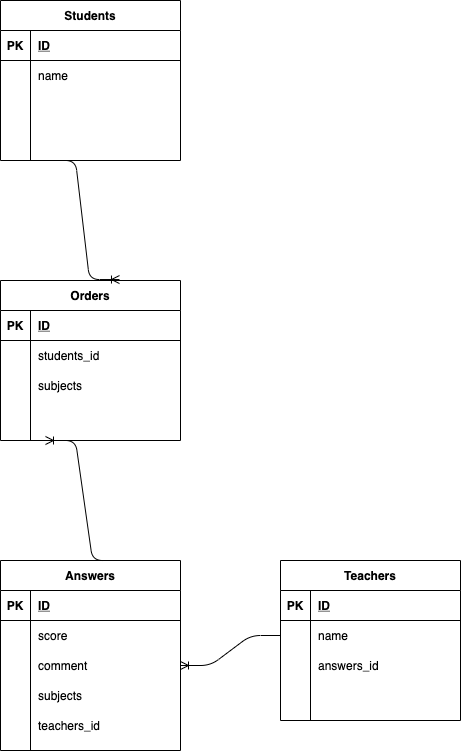

The diagram above was exported from draw.io. Its source (the exported page's mxGraphModel, read from the mxfile embedded in the PNG):
<mxGraphModel dx="1143" dy="1164" grid="1" gridSize="10" guides="1" tooltips="1" connect="1" arrows="1" fold="1" page="1" pageScale="1" pageWidth="827" pageHeight="1169" math="0" shadow="0">
  <root>
    <mxCell id="0" />
    <mxCell id="1" parent="0" />
    <mxCell id="2" value="Students" style="shape=table;startSize=30;container=1;collapsible=1;childLayout=tableLayout;fixedRows=1;rowLines=0;fontStyle=1;align=center;resizeLast=1;" vertex="1" parent="1">
      <mxGeometry x="200" y="160" width="180" height="160" as="geometry" />
    </mxCell>
    <mxCell id="3" value="" style="shape=partialRectangle;collapsible=0;dropTarget=0;pointerEvents=0;fillColor=none;top=0;left=0;bottom=1;right=0;points=[[0,0.5],[1,0.5]];portConstraint=eastwest;" vertex="1" parent="2">
      <mxGeometry y="30" width="180" height="30" as="geometry" />
    </mxCell>
    <mxCell id="4" value="PK" style="shape=partialRectangle;connectable=0;fillColor=none;top=0;left=0;bottom=0;right=0;fontStyle=1;overflow=hidden;" vertex="1" parent="3">
      <mxGeometry width="30" height="30" as="geometry" />
    </mxCell>
    <mxCell id="5" value="ID" style="shape=partialRectangle;connectable=0;fillColor=none;top=0;left=0;bottom=0;right=0;align=left;spacingLeft=6;fontStyle=5;overflow=hidden;" vertex="1" parent="3">
      <mxGeometry x="30" width="150" height="30" as="geometry" />
    </mxCell>
    <mxCell id="6" value="" style="shape=partialRectangle;collapsible=0;dropTarget=0;pointerEvents=0;fillColor=none;top=0;left=0;bottom=0;right=0;points=[[0,0.5],[1,0.5]];portConstraint=eastwest;" vertex="1" parent="2">
      <mxGeometry y="60" width="180" height="30" as="geometry" />
    </mxCell>
    <mxCell id="7" value="" style="shape=partialRectangle;connectable=0;fillColor=none;top=0;left=0;bottom=0;right=0;editable=1;overflow=hidden;" vertex="1" parent="6">
      <mxGeometry width="30" height="30" as="geometry" />
    </mxCell>
    <mxCell id="8" value="name" style="shape=partialRectangle;connectable=0;fillColor=none;top=0;left=0;bottom=0;right=0;align=left;spacingLeft=6;overflow=hidden;" vertex="1" parent="6">
      <mxGeometry x="30" width="150" height="30" as="geometry" />
    </mxCell>
    <mxCell id="9" value="" style="shape=partialRectangle;collapsible=0;dropTarget=0;pointerEvents=0;fillColor=none;top=0;left=0;bottom=0;right=0;points=[[0,0.5],[1,0.5]];portConstraint=eastwest;" vertex="1" parent="2">
      <mxGeometry y="90" width="180" height="30" as="geometry" />
    </mxCell>
    <mxCell id="10" value="" style="shape=partialRectangle;connectable=0;fillColor=none;top=0;left=0;bottom=0;right=0;editable=1;overflow=hidden;" vertex="1" parent="9">
      <mxGeometry width="30" height="30" as="geometry" />
    </mxCell>
    <mxCell id="11" value="" style="shape=partialRectangle;connectable=0;fillColor=none;top=0;left=0;bottom=0;right=0;align=left;spacingLeft=6;overflow=hidden;" vertex="1" parent="9">
      <mxGeometry x="30" width="150" height="30" as="geometry" />
    </mxCell>
    <mxCell id="12" value="" style="shape=partialRectangle;collapsible=0;dropTarget=0;pointerEvents=0;fillColor=none;top=0;left=0;bottom=0;right=0;points=[[0,0.5],[1,0.5]];portConstraint=eastwest;" vertex="1" parent="2">
      <mxGeometry y="120" width="180" height="30" as="geometry" />
    </mxCell>
    <mxCell id="13" value="" style="shape=partialRectangle;connectable=0;fillColor=none;top=0;left=0;bottom=0;right=0;editable=1;overflow=hidden;" vertex="1" parent="12">
      <mxGeometry width="30" height="30" as="geometry" />
    </mxCell>
    <mxCell id="14" value="" style="shape=partialRectangle;connectable=0;fillColor=none;top=0;left=0;bottom=0;right=0;align=left;spacingLeft=6;overflow=hidden;" vertex="1" parent="12">
      <mxGeometry x="30" width="150" height="30" as="geometry" />
    </mxCell>
    <mxCell id="15" value="Teachers" style="shape=table;startSize=30;container=1;collapsible=1;childLayout=tableLayout;fixedRows=1;rowLines=0;fontStyle=1;align=center;resizeLast=1;" vertex="1" parent="1">
      <mxGeometry x="480" y="720" width="180" height="160" as="geometry" />
    </mxCell>
    <mxCell id="16" value="" style="shape=partialRectangle;collapsible=0;dropTarget=0;pointerEvents=0;fillColor=none;top=0;left=0;bottom=1;right=0;points=[[0,0.5],[1,0.5]];portConstraint=eastwest;" vertex="1" parent="15">
      <mxGeometry y="30" width="180" height="30" as="geometry" />
    </mxCell>
    <mxCell id="17" value="PK" style="shape=partialRectangle;connectable=0;fillColor=none;top=0;left=0;bottom=0;right=0;fontStyle=1;overflow=hidden;" vertex="1" parent="16">
      <mxGeometry width="30" height="30" as="geometry" />
    </mxCell>
    <mxCell id="18" value="ID" style="shape=partialRectangle;connectable=0;fillColor=none;top=0;left=0;bottom=0;right=0;align=left;spacingLeft=6;fontStyle=5;overflow=hidden;" vertex="1" parent="16">
      <mxGeometry x="30" width="150" height="30" as="geometry" />
    </mxCell>
    <mxCell id="19" value="" style="shape=partialRectangle;collapsible=0;dropTarget=0;pointerEvents=0;fillColor=none;top=0;left=0;bottom=0;right=0;points=[[0,0.5],[1,0.5]];portConstraint=eastwest;" vertex="1" parent="15">
      <mxGeometry y="60" width="180" height="30" as="geometry" />
    </mxCell>
    <mxCell id="20" value="" style="shape=partialRectangle;connectable=0;fillColor=none;top=0;left=0;bottom=0;right=0;editable=1;overflow=hidden;" vertex="1" parent="19">
      <mxGeometry width="30" height="30" as="geometry" />
    </mxCell>
    <mxCell id="21" value="name" style="shape=partialRectangle;connectable=0;fillColor=none;top=0;left=0;bottom=0;right=0;align=left;spacingLeft=6;overflow=hidden;" vertex="1" parent="19">
      <mxGeometry x="30" width="150" height="30" as="geometry" />
    </mxCell>
    <mxCell id="22" value="" style="shape=partialRectangle;collapsible=0;dropTarget=0;pointerEvents=0;fillColor=none;top=0;left=0;bottom=0;right=0;points=[[0,0.5],[1,0.5]];portConstraint=eastwest;" vertex="1" parent="15">
      <mxGeometry y="90" width="180" height="30" as="geometry" />
    </mxCell>
    <mxCell id="23" value="" style="shape=partialRectangle;connectable=0;fillColor=none;top=0;left=0;bottom=0;right=0;editable=1;overflow=hidden;" vertex="1" parent="22">
      <mxGeometry width="30" height="30" as="geometry" />
    </mxCell>
    <mxCell id="24" value="answers_id" style="shape=partialRectangle;connectable=0;fillColor=none;top=0;left=0;bottom=0;right=0;align=left;spacingLeft=6;overflow=hidden;" vertex="1" parent="22">
      <mxGeometry x="30" width="150" height="30" as="geometry" />
    </mxCell>
    <mxCell id="25" value="" style="shape=partialRectangle;collapsible=0;dropTarget=0;pointerEvents=0;fillColor=none;top=0;left=0;bottom=0;right=0;points=[[0,0.5],[1,0.5]];portConstraint=eastwest;" vertex="1" parent="15">
      <mxGeometry y="120" width="180" height="30" as="geometry" />
    </mxCell>
    <mxCell id="26" value="" style="shape=partialRectangle;connectable=0;fillColor=none;top=0;left=0;bottom=0;right=0;editable=1;overflow=hidden;" vertex="1" parent="25">
      <mxGeometry width="30" height="30" as="geometry" />
    </mxCell>
    <mxCell id="27" value="" style="shape=partialRectangle;connectable=0;fillColor=none;top=0;left=0;bottom=0;right=0;align=left;spacingLeft=6;overflow=hidden;" vertex="1" parent="25">
      <mxGeometry x="30" width="150" height="30" as="geometry" />
    </mxCell>
    <mxCell id="28" value="Orders" style="shape=table;startSize=30;container=1;collapsible=1;childLayout=tableLayout;fixedRows=1;rowLines=0;fontStyle=1;align=center;resizeLast=1;" vertex="1" parent="1">
      <mxGeometry x="200" y="440" width="180" height="160" as="geometry" />
    </mxCell>
    <mxCell id="29" value="" style="shape=partialRectangle;collapsible=0;dropTarget=0;pointerEvents=0;fillColor=none;top=0;left=0;bottom=1;right=0;points=[[0,0.5],[1,0.5]];portConstraint=eastwest;" vertex="1" parent="28">
      <mxGeometry y="30" width="180" height="30" as="geometry" />
    </mxCell>
    <mxCell id="30" value="PK" style="shape=partialRectangle;connectable=0;fillColor=none;top=0;left=0;bottom=0;right=0;fontStyle=1;overflow=hidden;" vertex="1" parent="29">
      <mxGeometry width="30" height="30" as="geometry" />
    </mxCell>
    <mxCell id="31" value="ID" style="shape=partialRectangle;connectable=0;fillColor=none;top=0;left=0;bottom=0;right=0;align=left;spacingLeft=6;fontStyle=5;overflow=hidden;" vertex="1" parent="29">
      <mxGeometry x="30" width="150" height="30" as="geometry" />
    </mxCell>
    <mxCell id="32" value="" style="shape=partialRectangle;collapsible=0;dropTarget=0;pointerEvents=0;fillColor=none;top=0;left=0;bottom=0;right=0;points=[[0,0.5],[1,0.5]];portConstraint=eastwest;" vertex="1" parent="28">
      <mxGeometry y="60" width="180" height="30" as="geometry" />
    </mxCell>
    <mxCell id="33" value="" style="shape=partialRectangle;connectable=0;fillColor=none;top=0;left=0;bottom=0;right=0;editable=1;overflow=hidden;" vertex="1" parent="32">
      <mxGeometry width="30" height="30" as="geometry" />
    </mxCell>
    <mxCell id="34" value="students_id" style="shape=partialRectangle;connectable=0;fillColor=none;top=0;left=0;bottom=0;right=0;align=left;spacingLeft=6;overflow=hidden;" vertex="1" parent="32">
      <mxGeometry x="30" width="150" height="30" as="geometry" />
    </mxCell>
    <mxCell id="35" value="" style="shape=partialRectangle;collapsible=0;dropTarget=0;pointerEvents=0;fillColor=none;top=0;left=0;bottom=0;right=0;points=[[0,0.5],[1,0.5]];portConstraint=eastwest;" vertex="1" parent="28">
      <mxGeometry y="90" width="180" height="30" as="geometry" />
    </mxCell>
    <mxCell id="36" value="" style="shape=partialRectangle;connectable=0;fillColor=none;top=0;left=0;bottom=0;right=0;editable=1;overflow=hidden;" vertex="1" parent="35">
      <mxGeometry width="30" height="30" as="geometry" />
    </mxCell>
    <mxCell id="37" value="subjects" style="shape=partialRectangle;connectable=0;fillColor=none;top=0;left=0;bottom=0;right=0;align=left;spacingLeft=6;overflow=hidden;" vertex="1" parent="35">
      <mxGeometry x="30" width="150" height="30" as="geometry" />
    </mxCell>
    <mxCell id="38" value="" style="shape=partialRectangle;collapsible=0;dropTarget=0;pointerEvents=0;fillColor=none;top=0;left=0;bottom=0;right=0;points=[[0,0.5],[1,0.5]];portConstraint=eastwest;" vertex="1" parent="28">
      <mxGeometry y="120" width="180" height="30" as="geometry" />
    </mxCell>
    <mxCell id="39" value="" style="shape=partialRectangle;connectable=0;fillColor=none;top=0;left=0;bottom=0;right=0;editable=1;overflow=hidden;" vertex="1" parent="38">
      <mxGeometry width="30" height="30" as="geometry" />
    </mxCell>
    <mxCell id="40" value="" style="shape=partialRectangle;connectable=0;fillColor=none;top=0;left=0;bottom=0;right=0;align=left;spacingLeft=6;overflow=hidden;" vertex="1" parent="38">
      <mxGeometry x="30" width="150" height="30" as="geometry" />
    </mxCell>
    <mxCell id="41" value="Answers" style="shape=table;startSize=30;container=1;collapsible=1;childLayout=tableLayout;fixedRows=1;rowLines=0;fontStyle=1;align=center;resizeLast=1;" vertex="1" parent="1">
      <mxGeometry x="200" y="720" width="180" height="190" as="geometry" />
    </mxCell>
    <mxCell id="42" value="" style="shape=partialRectangle;collapsible=0;dropTarget=0;pointerEvents=0;fillColor=none;top=0;left=0;bottom=1;right=0;points=[[0,0.5],[1,0.5]];portConstraint=eastwest;" vertex="1" parent="41">
      <mxGeometry y="30" width="180" height="30" as="geometry" />
    </mxCell>
    <mxCell id="43" value="PK" style="shape=partialRectangle;connectable=0;fillColor=none;top=0;left=0;bottom=0;right=0;fontStyle=1;overflow=hidden;" vertex="1" parent="42">
      <mxGeometry width="30" height="30" as="geometry" />
    </mxCell>
    <mxCell id="44" value="ID" style="shape=partialRectangle;connectable=0;fillColor=none;top=0;left=0;bottom=0;right=0;align=left;spacingLeft=6;fontStyle=5;overflow=hidden;" vertex="1" parent="42">
      <mxGeometry x="30" width="150" height="30" as="geometry" />
    </mxCell>
    <mxCell id="45" value="" style="shape=partialRectangle;collapsible=0;dropTarget=0;pointerEvents=0;fillColor=none;top=0;left=0;bottom=0;right=0;points=[[0,0.5],[1,0.5]];portConstraint=eastwest;" vertex="1" parent="41">
      <mxGeometry y="60" width="180" height="30" as="geometry" />
    </mxCell>
    <mxCell id="46" value="" style="shape=partialRectangle;connectable=0;fillColor=none;top=0;left=0;bottom=0;right=0;editable=1;overflow=hidden;" vertex="1" parent="45">
      <mxGeometry width="30" height="30" as="geometry" />
    </mxCell>
    <mxCell id="47" value="score" style="shape=partialRectangle;connectable=0;fillColor=none;top=0;left=0;bottom=0;right=0;align=left;spacingLeft=6;overflow=hidden;" vertex="1" parent="45">
      <mxGeometry x="30" width="150" height="30" as="geometry" />
    </mxCell>
    <mxCell id="48" value="" style="shape=partialRectangle;collapsible=0;dropTarget=0;pointerEvents=0;fillColor=none;top=0;left=0;bottom=0;right=0;points=[[0,0.5],[1,0.5]];portConstraint=eastwest;" vertex="1" parent="41">
      <mxGeometry y="90" width="180" height="30" as="geometry" />
    </mxCell>
    <mxCell id="49" value="" style="shape=partialRectangle;connectable=0;fillColor=none;top=0;left=0;bottom=0;right=0;editable=1;overflow=hidden;" vertex="1" parent="48">
      <mxGeometry width="30" height="30" as="geometry" />
    </mxCell>
    <mxCell id="50" value="comment" style="shape=partialRectangle;connectable=0;fillColor=none;top=0;left=0;bottom=0;right=0;align=left;spacingLeft=6;overflow=hidden;" vertex="1" parent="48">
      <mxGeometry x="30" width="150" height="30" as="geometry" />
    </mxCell>
    <mxCell id="51" value="" style="shape=partialRectangle;collapsible=0;dropTarget=0;pointerEvents=0;fillColor=none;top=0;left=0;bottom=0;right=0;points=[[0,0.5],[1,0.5]];portConstraint=eastwest;" vertex="1" parent="41">
      <mxGeometry y="120" width="180" height="30" as="geometry" />
    </mxCell>
    <mxCell id="52" value="" style="shape=partialRectangle;connectable=0;fillColor=none;top=0;left=0;bottom=0;right=0;editable=1;overflow=hidden;" vertex="1" parent="51">
      <mxGeometry width="30" height="30" as="geometry" />
    </mxCell>
    <mxCell id="53" value="subjects" style="shape=partialRectangle;connectable=0;fillColor=none;top=0;left=0;bottom=0;right=0;align=left;spacingLeft=6;overflow=hidden;" vertex="1" parent="51">
      <mxGeometry x="30" width="150" height="30" as="geometry" />
    </mxCell>
    <mxCell id="86" value="" style="shape=partialRectangle;collapsible=0;dropTarget=0;pointerEvents=0;fillColor=none;top=0;left=0;bottom=0;right=0;points=[[0,0.5],[1,0.5]];portConstraint=eastwest;" vertex="1" parent="41">
      <mxGeometry y="150" width="180" height="30" as="geometry" />
    </mxCell>
    <mxCell id="87" value="" style="shape=partialRectangle;connectable=0;fillColor=none;top=0;left=0;bottom=0;right=0;editable=1;overflow=hidden;" vertex="1" parent="86">
      <mxGeometry width="30" height="30" as="geometry" />
    </mxCell>
    <mxCell id="88" value="teachers_id" style="shape=partialRectangle;connectable=0;fillColor=none;top=0;left=0;bottom=0;right=0;align=left;spacingLeft=6;overflow=hidden;" vertex="1" parent="86">
      <mxGeometry x="30" width="150" height="30" as="geometry" />
    </mxCell>
    <mxCell id="73" value="" style="edgeStyle=entityRelationEdgeStyle;fontSize=12;html=1;endArrow=ERoneToMany;exitX=0.678;exitY=0;exitDx=0;exitDy=0;exitPerimeter=0;entryX=0.25;entryY=1;entryDx=0;entryDy=0;" edge="1" parent="1" source="41" target="28">
      <mxGeometry width="100" height="100" relative="1" as="geometry">
        <mxPoint x="220" y="700" as="sourcePoint" />
        <mxPoint x="320" y="600" as="targetPoint" />
      </mxGeometry>
    </mxCell>
    <mxCell id="77" value="" style="edgeStyle=entityRelationEdgeStyle;fontSize=12;html=1;endArrow=ERoneToMany;exitX=0.25;exitY=1;exitDx=0;exitDy=0;entryX=0.661;entryY=-0.006;entryDx=0;entryDy=0;entryPerimeter=0;" edge="1" parent="1" source="2" target="28">
      <mxGeometry width="100" height="100" relative="1" as="geometry">
        <mxPoint x="210" y="530" as="sourcePoint" />
        <mxPoint x="310" y="430" as="targetPoint" />
      </mxGeometry>
    </mxCell>
    <mxCell id="78" value="" style="edgeStyle=entityRelationEdgeStyle;fontSize=12;html=1;endArrow=ERoneToMany;exitX=0;exitY=0.5;exitDx=0;exitDy=0;entryX=1;entryY=0.5;entryDx=0;entryDy=0;" edge="1" parent="1" source="19" target="48">
      <mxGeometry width="100" height="100" relative="1" as="geometry">
        <mxPoint x="330" y="950" as="sourcePoint" />
        <mxPoint x="430" y="850" as="targetPoint" />
      </mxGeometry>
    </mxCell>
  </root>
</mxGraphModel>